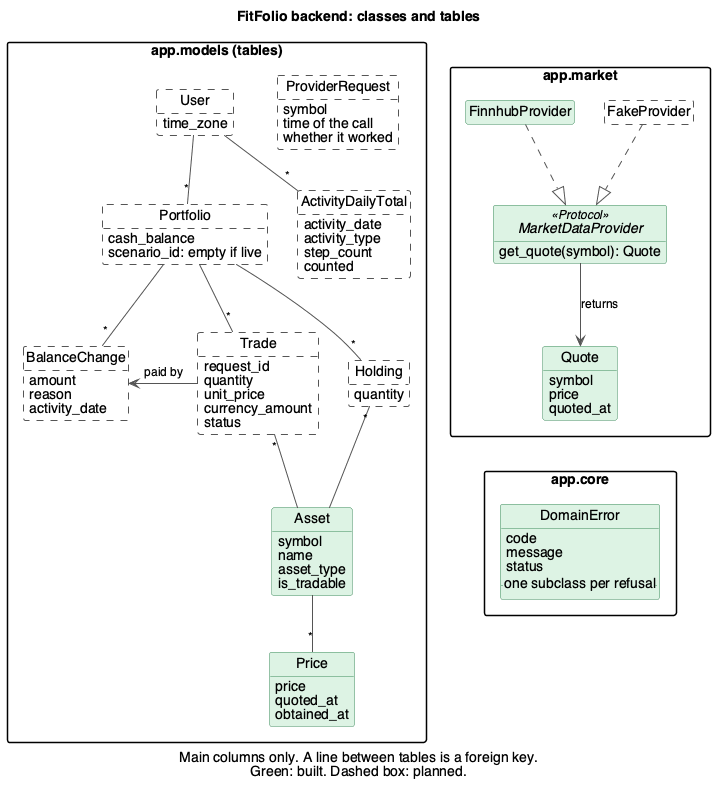

The diagram above was rendered by PlantUML. Its source (embedded in the PNG):
@startuml backend-classes
' FitFolio backend classes for the proof of concept. Only real classes are
' drawn. Modules of plain functions are on the package diagram and in the issues.
' Render with: plantuml -tpng backend-classes.puml

!$BUILT = "#DDF3E4;line:3B8A5A"
!$PLANNED = "#FFFFFF;line:555555;line.dashed"

skinparam shadowing false
skinparam defaultFontName Helvetica
skinparam classAttributeIconSize 0
skinparam packageStyle rectangle
skinparam nodesep 30
skinparam ranksep 40
skinparam ArrowColor #555555
skinparam ArrowFontSize 12
hide empty members
hide circle
set separator none

title FitFolio backend: classes and tables
caption Main columns only. A line between tables is a foreign key.\nGreen: built. Dashed box: planned.

package "app.models (tables)" {
  class User $PLANNED {
    time_zone
  }
  class Portfolio $PLANNED {
    cash_balance
    scenario_id: empty if live
  }
  class ActivityDailyTotal $PLANNED {
    activity_date
    activity_type
    step_count
    counted
  }
  class BalanceChange $PLANNED {
    amount
    reason
    activity_date
  }
  class Trade $PLANNED {
    request_id
    quantity
    unit_price
    currency_amount
    status
  }
  class Holding $PLANNED {
    quantity
  }
  class Asset $BUILT {
    symbol
    name
    asset_type
    is_tradable
  }
  class Price $BUILT {
    price
    quoted_at
    obtained_at
  }
  class ProviderRequest $PLANNED {
    symbol
    time of the call
    whether it worked
  }
}

package "app.market" {
  interface MarketDataProvider <<Protocol>> $BUILT {
    get_quote(symbol): Quote
  }
  class FinnhubProvider $BUILT
  class FakeProvider $PLANNED
  class Quote $BUILT {
    symbol
    price
    quoted_at
  }
}

package "app.core" {
  class DomainError $BUILT {
    code
    message
    status
    .. one subclass per refusal ..
  }
}

FinnhubProvider ..|> MarketDataProvider
FakeProvider ..|> MarketDataProvider
MarketDataProvider --> Quote : returns

User -- "*" Portfolio
User -- "*" ActivityDailyTotal
Portfolio -- "*" BalanceChange
Portfolio -- "*" Trade
Portfolio -- "*" Holding
Trade -left-> BalanceChange : paid by
Trade "*" -- Asset
Holding "*" -- Asset
Asset -- "*" Price

' Only sets the layout: app.core sits under app.market.
Quote -[hidden]down-> DomainError
@enduml